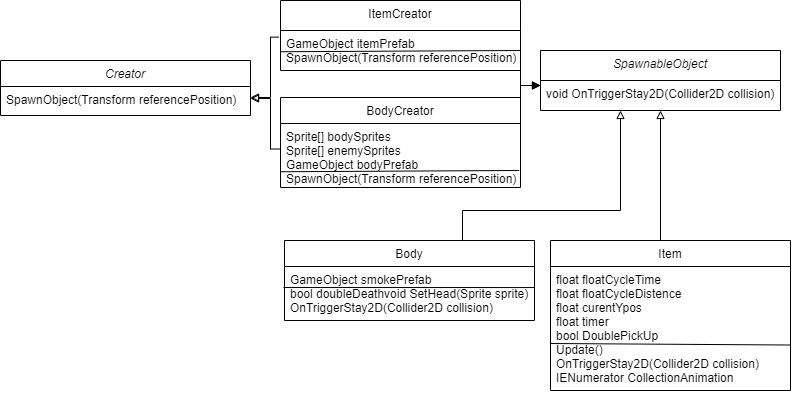

The diagram above was exported from draw.io. Its source (the exported page's mxGraphModel, read from the mxfile embedded in the PNG):
<mxGraphModel dx="467" dy="238" grid="1" gridSize="10" guides="1" tooltips="1" connect="1" arrows="1" fold="1" page="1" pageScale="1" pageWidth="827" pageHeight="1169" math="0" shadow="0">
  <root>
    <mxCell id="WIyWlLk6GJQsqaUBKTNV-0" />
    <mxCell id="WIyWlLk6GJQsqaUBKTNV-1" parent="WIyWlLk6GJQsqaUBKTNV-0" />
    <mxCell id="zkfFHV4jXpPFQw0GAbJ--17" value="ItemCreator" style="swimlane;fontStyle=0;align=center;verticalAlign=top;childLayout=stackLayout;horizontal=1;startSize=30;horizontalStack=0;resizeParent=1;resizeLast=0;collapsible=1;marginBottom=0;rounded=0;shadow=0;strokeWidth=1;" parent="WIyWlLk6GJQsqaUBKTNV-1" vertex="1">
      <mxGeometry x="290" y="30" width="240" height="70" as="geometry">
        <mxRectangle x="550" y="140" width="160" height="26" as="alternateBounds" />
      </mxGeometry>
    </mxCell>
    <mxCell id="zkfFHV4jXpPFQw0GAbJ--18" value="GameObject itemPrefab&#10;SpawnObject(Transform referencePosition)" style="text;align=left;verticalAlign=top;spacingLeft=4;spacingRight=4;overflow=hidden;rotatable=0;points=[[0,0.5],[1,0.5]];portConstraint=eastwest;" parent="zkfFHV4jXpPFQw0GAbJ--17" vertex="1">
      <mxGeometry y="30" width="240" height="40" as="geometry" />
    </mxCell>
    <mxCell id="-S8on2-i9uuSjVQkd5zb-2" value="" style="endArrow=none;html=1;rounded=0;exitX=-0.005;exitY=0.924;exitDx=0;exitDy=0;exitPerimeter=0;startArrow=none;entryX=1;entryY=0.5;entryDx=0;entryDy=0;" parent="zkfFHV4jXpPFQw0GAbJ--17" edge="1" target="zkfFHV4jXpPFQw0GAbJ--18">
      <mxGeometry width="50" height="50" relative="1" as="geometry">
        <mxPoint y="51.24400000000014" as="sourcePoint" />
        <mxPoint x="230" y="51" as="targetPoint" />
      </mxGeometry>
    </mxCell>
    <mxCell id="fU9MI_Go8burU13uL1aF-0" value="Creator" style="swimlane;fontStyle=2;align=center;verticalAlign=top;childLayout=stackLayout;horizontal=1;startSize=26;horizontalStack=0;resizeParent=1;resizeLast=0;collapsible=1;marginBottom=0;rounded=0;shadow=0;strokeWidth=1;" parent="WIyWlLk6GJQsqaUBKTNV-1" vertex="1">
      <mxGeometry x="10" y="90" width="250" height="55" as="geometry">
        <mxRectangle x="130" y="380" width="160" height="26" as="alternateBounds" />
      </mxGeometry>
    </mxCell>
    <mxCell id="fU9MI_Go8burU13uL1aF-4" value="SpawnObject(Transform referencePosition)" style="text;align=left;verticalAlign=top;spacingLeft=4;spacingRight=4;overflow=hidden;rotatable=0;points=[[0,0.5],[1,0.5]];portConstraint=eastwest;" parent="fU9MI_Go8burU13uL1aF-0" vertex="1">
      <mxGeometry y="26" width="250" height="24" as="geometry" />
    </mxCell>
    <mxCell id="g7YTawiUglRrn6offgAB-4" style="edgeStyle=orthogonalEdgeStyle;rounded=0;orthogonalLoop=1;jettySize=auto;html=1;exitX=0.5;exitY=0;exitDx=0;exitDy=0;endArrow=block;endFill=0;entryX=0.5;entryY=1;entryDx=0;entryDy=0;" parent="WIyWlLk6GJQsqaUBKTNV-1" source="g7YTawiUglRrn6offgAB-7" target="g7YTawiUglRrn6offgAB-5" edge="1">
      <mxGeometry relative="1" as="geometry">
        <mxPoint x="152" y="190" as="targetPoint" />
        <Array as="points">
          <mxPoint x="670" y="270" />
        </Array>
      </mxGeometry>
    </mxCell>
    <mxCell id="g7YTawiUglRrn6offgAB-5" value="SpawnableObject" style="swimlane;fontStyle=2;align=center;verticalAlign=top;childLayout=stackLayout;horizontal=1;startSize=30;horizontalStack=0;resizeParent=1;resizeLast=0;collapsible=1;marginBottom=0;rounded=0;shadow=0;strokeWidth=1;" parent="WIyWlLk6GJQsqaUBKTNV-1" vertex="1">
      <mxGeometry x="550" y="80" width="240" height="60" as="geometry">
        <mxRectangle x="550" y="140" width="160" height="26" as="alternateBounds" />
      </mxGeometry>
    </mxCell>
    <mxCell id="ZvX67DVpXb9wF0NBwN5f-0" value="void OnTriggerStay2D(Collider2D collision)" style="text;align=left;verticalAlign=top;spacingLeft=4;spacingRight=4;overflow=hidden;rotatable=0;points=[[0,0.5],[1,0.5]];portConstraint=eastwest;" parent="g7YTawiUglRrn6offgAB-5" vertex="1">
      <mxGeometry y="30" width="240" height="30" as="geometry" />
    </mxCell>
    <mxCell id="g7YTawiUglRrn6offgAB-7" value="Item" style="swimlane;fontStyle=0;align=center;verticalAlign=top;childLayout=stackLayout;horizontal=1;startSize=26;horizontalStack=0;resizeParent=1;resizeLast=0;collapsible=1;marginBottom=0;rounded=0;shadow=0;strokeWidth=1;" parent="WIyWlLk6GJQsqaUBKTNV-1" vertex="1">
      <mxGeometry x="560" y="270" width="240" height="150" as="geometry">
        <mxRectangle x="130" y="380" width="160" height="26" as="alternateBounds" />
      </mxGeometry>
    </mxCell>
    <mxCell id="g7YTawiUglRrn6offgAB-35" value="float floatCycleTime&#10;float floatCycleDistence&#10;float curentYpos&#10;float timer&#10;bool DoublePickUp&#10;Update()&#10;OnTriggerStay2D(Collider2D collision)&#10;IENumerator CollectionAnimation" style="text;align=left;verticalAlign=top;spacingLeft=4;spacingRight=4;overflow=hidden;rotatable=0;points=[[0,0.5],[1,0.5]];portConstraint=eastwest;" parent="g7YTawiUglRrn6offgAB-7" vertex="1">
      <mxGeometry y="26" width="240" height="124" as="geometry" />
    </mxCell>
    <mxCell id="hArc0px3xTI-0zTFcZ34-5" value="" style="endArrow=none;html=1;rounded=0;exitX=-0.005;exitY=0.924;exitDx=0;exitDy=0;exitPerimeter=0;entryX=0.996;entryY=-0.018;entryDx=0;entryDy=0;entryPerimeter=0;startArrow=none;" parent="g7YTawiUglRrn6offgAB-7" edge="1">
      <mxGeometry width="50" height="50" relative="1" as="geometry">
        <mxPoint x="-0.2400000000000091" y="103.00400000000013" as="sourcePoint" />
        <mxPoint x="240" y="104.51199999999994" as="targetPoint" />
      </mxGeometry>
    </mxCell>
    <mxCell id="-S8on2-i9uuSjVQkd5zb-0" style="edgeStyle=orthogonalEdgeStyle;rounded=0;orthogonalLoop=1;jettySize=auto;html=1;entryX=0;entryY=0.5;entryDx=0;entryDy=0;endArrow=block;endFill=1;exitX=1;exitY=0.259;exitDx=0;exitDy=0;exitPerimeter=0;" parent="WIyWlLk6GJQsqaUBKTNV-1" source="zkfFHV4jXpPFQw0GAbJ--18" edge="1">
      <mxGeometry relative="1" as="geometry">
        <mxPoint x="510" y="110" as="sourcePoint" />
        <mxPoint x="550" y="115" as="targetPoint" />
        <Array as="points">
          <mxPoint x="530" y="115" />
        </Array>
      </mxGeometry>
    </mxCell>
    <mxCell id="ZvX67DVpXb9wF0NBwN5f-2" value="Body" style="swimlane;fontStyle=0;align=center;verticalAlign=top;childLayout=stackLayout;horizontal=1;startSize=26;horizontalStack=0;resizeParent=1;resizeLast=0;collapsible=1;marginBottom=0;rounded=0;shadow=0;strokeWidth=1;" parent="WIyWlLk6GJQsqaUBKTNV-1" vertex="1">
      <mxGeometry x="294" y="270" width="250" height="80" as="geometry">
        <mxRectangle x="130" y="380" width="160" height="26" as="alternateBounds" />
      </mxGeometry>
    </mxCell>
    <mxCell id="hArc0px3xTI-0zTFcZ34-4" value="" style="endArrow=none;html=1;rounded=0;exitX=-0.005;exitY=0.924;exitDx=0;exitDy=0;exitPerimeter=0;entryX=1;entryY=0.39;entryDx=0;entryDy=0;entryPerimeter=0;startArrow=none;" parent="ZvX67DVpXb9wF0NBwN5f-2" edge="1" target="ZvX67DVpXb9wF0NBwN5f-1">
      <mxGeometry width="50" height="50" relative="1" as="geometry">
        <mxPoint x="-1" y="47.00400000000013" as="sourcePoint" />
        <mxPoint x="239.24" y="48.511999999999944" as="targetPoint" />
      </mxGeometry>
    </mxCell>
    <mxCell id="ZvX67DVpXb9wF0NBwN5f-1" value="GameObject smokePrefab&#10;bool doubleDeathvoid SetHead(Sprite sprite)&#10;OnTriggerStay2D(Collider2D collision)" style="text;align=left;verticalAlign=top;spacingLeft=4;spacingRight=4;overflow=hidden;rotatable=0;points=[[0,0.5],[1,0.5]];portConstraint=eastwest;" parent="ZvX67DVpXb9wF0NBwN5f-2" vertex="1">
      <mxGeometry y="26" width="250" height="54" as="geometry" />
    </mxCell>
    <mxCell id="ZvX67DVpXb9wF0NBwN5f-6" style="edgeStyle=orthogonalEdgeStyle;rounded=0;orthogonalLoop=1;jettySize=auto;html=1;exitX=0.75;exitY=0;exitDx=0;exitDy=0;endArrow=block;endFill=0;" parent="WIyWlLk6GJQsqaUBKTNV-1" source="ZvX67DVpXb9wF0NBwN5f-2" edge="1">
      <mxGeometry relative="1" as="geometry">
        <mxPoint x="630" y="140" as="targetPoint" />
        <Array as="points">
          <mxPoint x="472" y="270" />
          <mxPoint x="472" y="240" />
          <mxPoint x="630" y="240" />
        </Array>
        <mxPoint x="640" y="320" as="sourcePoint" />
      </mxGeometry>
    </mxCell>
    <mxCell id="hArc0px3xTI-0zTFcZ34-1" value="BodyCreator" style="swimlane;fontStyle=0;align=center;verticalAlign=top;childLayout=stackLayout;horizontal=1;startSize=26;horizontalStack=0;resizeParent=1;resizeLast=0;collapsible=1;marginBottom=0;rounded=0;shadow=0;strokeWidth=1;" parent="WIyWlLk6GJQsqaUBKTNV-1" vertex="1">
      <mxGeometry x="290" y="127" width="240" height="90" as="geometry">
        <mxRectangle x="130" y="380" width="160" height="26" as="alternateBounds" />
      </mxGeometry>
    </mxCell>
    <mxCell id="hArc0px3xTI-0zTFcZ34-2" value="Sprite[] bodySprites&#10;Sprite[] enemySprites&#10;GameObject bodyPrefab&#10;SpawnObject(Transform referencePosition)" style="text;align=left;verticalAlign=top;spacingLeft=4;spacingRight=4;overflow=hidden;rotatable=0;points=[[0,0.5],[1,0.5]];portConstraint=eastwest;" parent="hArc0px3xTI-0zTFcZ34-1" vertex="1">
      <mxGeometry y="26" width="240" height="64" as="geometry" />
    </mxCell>
    <mxCell id="FRg4RQRtRz9XDV7bfgo1-2" value="" style="endArrow=none;html=1;rounded=0;exitX=-0.005;exitY=0.924;exitDx=0;exitDy=0;exitPerimeter=0;startArrow=none;entryX=0.995;entryY=0.734;entryDx=0;entryDy=0;entryPerimeter=0;" edge="1" parent="hArc0px3xTI-0zTFcZ34-1" target="hArc0px3xTI-0zTFcZ34-2">
      <mxGeometry width="50" height="50" relative="1" as="geometry">
        <mxPoint y="74.24400000000014" as="sourcePoint" />
        <mxPoint x="230" y="74" as="targetPoint" />
      </mxGeometry>
    </mxCell>
    <mxCell id="FRg4RQRtRz9XDV7bfgo1-0" style="edgeStyle=orthogonalEdgeStyle;rounded=0;orthogonalLoop=1;jettySize=auto;html=1;entryX=0;entryY=0.5;entryDx=0;entryDy=0;endArrow=block;endFill=1;exitX=1;exitY=0.5;exitDx=0;exitDy=0;" edge="1" parent="WIyWlLk6GJQsqaUBKTNV-1" source="hArc0px3xTI-0zTFcZ34-2">
      <mxGeometry relative="1" as="geometry">
        <mxPoint x="530" y="70" as="sourcePoint" />
        <mxPoint x="550" y="115" as="targetPoint" />
        <Array as="points">
          <mxPoint x="530" y="115" />
        </Array>
      </mxGeometry>
    </mxCell>
    <mxCell id="FRg4RQRtRz9XDV7bfgo1-3" style="edgeStyle=orthogonalEdgeStyle;rounded=0;orthogonalLoop=1;jettySize=auto;html=1;exitX=-0.004;exitY=0.399;exitDx=0;exitDy=0;endArrow=block;endFill=0;exitPerimeter=0;" edge="1" parent="WIyWlLk6GJQsqaUBKTNV-1" source="hArc0px3xTI-0zTFcZ34-2">
      <mxGeometry relative="1" as="geometry">
        <mxPoint x="260" y="128" as="targetPoint" />
        <Array as="points">
          <mxPoint x="280" y="179" />
          <mxPoint x="280" y="128" />
        </Array>
        <mxPoint x="100" y="310" as="sourcePoint" />
      </mxGeometry>
    </mxCell>
    <mxCell id="FRg4RQRtRz9XDV7bfgo1-5" style="edgeStyle=orthogonalEdgeStyle;rounded=0;orthogonalLoop=1;jettySize=auto;html=1;exitX=-0.008;exitY=0.166;exitDx=0;exitDy=0;endArrow=block;endFill=0;exitPerimeter=0;" edge="1" parent="WIyWlLk6GJQsqaUBKTNV-1" source="zkfFHV4jXpPFQw0GAbJ--18">
      <mxGeometry relative="1" as="geometry">
        <mxPoint x="260" y="127" as="targetPoint" />
        <Array as="points">
          <mxPoint x="280" y="67" />
          <mxPoint x="280" y="127" />
        </Array>
        <mxPoint x="289" y="178" as="sourcePoint" />
      </mxGeometry>
    </mxCell>
  </root>
</mxGraphModel>